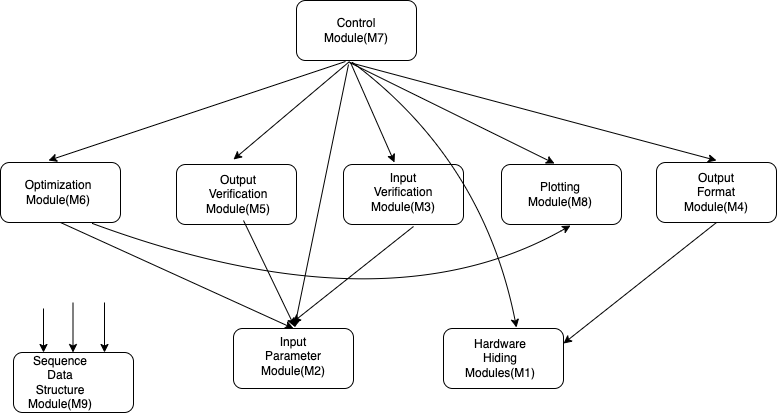

The diagram above was exported from draw.io. Its source (the exported page's mxGraphModel, read from the mxfile embedded in the PNG):
<mxGraphModel dx="1253" dy="737" grid="0" gridSize="10" guides="1" tooltips="1" connect="1" arrows="1" fold="1" page="1" pageScale="1" pageWidth="850" pageHeight="1100" math="0" shadow="0">
  <root>
    <mxCell id="0" />
    <mxCell id="1" parent="0" />
    <mxCell id="QZ9Y47XlNRRbAeznRNqZ-1" value="" style="rounded=1;whiteSpace=wrap;html=1;" vertex="1" parent="1">
      <mxGeometry x="333" y="132" width="120" height="60" as="geometry" />
    </mxCell>
    <mxCell id="QZ9Y47XlNRRbAeznRNqZ-2" value="" style="rounded=1;whiteSpace=wrap;html=1;" vertex="1" parent="1">
      <mxGeometry x="37" y="294" width="120" height="60" as="geometry" />
    </mxCell>
    <mxCell id="QZ9Y47XlNRRbAeznRNqZ-3" value="" style="rounded=1;whiteSpace=wrap;html=1;" vertex="1" parent="1">
      <mxGeometry x="213" y="296" width="120" height="60" as="geometry" />
    </mxCell>
    <mxCell id="QZ9Y47XlNRRbAeznRNqZ-4" value="" style="rounded=1;whiteSpace=wrap;html=1;" vertex="1" parent="1">
      <mxGeometry x="380" y="296" width="120" height="60" as="geometry" />
    </mxCell>
    <mxCell id="QZ9Y47XlNRRbAeznRNqZ-5" value="" style="rounded=1;whiteSpace=wrap;html=1;" vertex="1" parent="1">
      <mxGeometry x="693" y="294" width="120" height="60" as="geometry" />
    </mxCell>
    <mxCell id="QZ9Y47XlNRRbAeznRNqZ-6" value="" style="rounded=1;whiteSpace=wrap;html=1;" vertex="1" parent="1">
      <mxGeometry x="270" y="460" width="120" height="60" as="geometry" />
    </mxCell>
    <mxCell id="QZ9Y47XlNRRbAeznRNqZ-7" value="" style="rounded=1;whiteSpace=wrap;html=1;" vertex="1" parent="1">
      <mxGeometry x="480" y="460" width="120" height="60" as="geometry" />
    </mxCell>
    <mxCell id="QZ9Y47XlNRRbAeznRNqZ-8" value="" style="rounded=1;whiteSpace=wrap;html=1;" vertex="1" parent="1">
      <mxGeometry x="50" y="484" width="120" height="60" as="geometry" />
    </mxCell>
    <mxCell id="QZ9Y47XlNRRbAeznRNqZ-9" value="" style="endArrow=classic;html=1;rounded=0;entryX=0.25;entryY=0;entryDx=0;entryDy=0;" edge="1" parent="1" target="QZ9Y47XlNRRbAeznRNqZ-8">
      <mxGeometry width="50" height="50" relative="1" as="geometry">
        <mxPoint x="80" y="440" as="sourcePoint" />
        <mxPoint x="90" y="400" as="targetPoint" />
      </mxGeometry>
    </mxCell>
    <mxCell id="QZ9Y47XlNRRbAeznRNqZ-11" value="" style="endArrow=classic;html=1;rounded=0;entryX=0.25;entryY=0;entryDx=0;entryDy=0;" edge="1" parent="1">
      <mxGeometry width="50" height="50" relative="1" as="geometry">
        <mxPoint x="141" y="434" as="sourcePoint" />
        <mxPoint x="141" y="484" as="targetPoint" />
      </mxGeometry>
    </mxCell>
    <mxCell id="QZ9Y47XlNRRbAeznRNqZ-12" value="Sequence Data Structure Module(M9)" style="text;html=1;strokeColor=none;fillColor=none;align=center;verticalAlign=middle;whiteSpace=wrap;rounded=0;" vertex="1" parent="1">
      <mxGeometry x="67" y="499" width="60" height="30" as="geometry" />
    </mxCell>
    <mxCell id="QZ9Y47XlNRRbAeznRNqZ-13" value="Hardware Hiding Modules(M1)" style="text;html=1;strokeColor=none;fillColor=none;align=center;verticalAlign=middle;whiteSpace=wrap;rounded=0;" vertex="1" parent="1">
      <mxGeometry x="507" y="475" width="60" height="30" as="geometry" />
    </mxCell>
    <mxCell id="QZ9Y47XlNRRbAeznRNqZ-14" value="Input Parameter Module(M2)" style="text;html=1;strokeColor=none;fillColor=none;align=center;verticalAlign=middle;whiteSpace=wrap;rounded=0;" vertex="1" parent="1">
      <mxGeometry x="300" y="473" width="60" height="30" as="geometry" />
    </mxCell>
    <mxCell id="QZ9Y47XlNRRbAeznRNqZ-15" value="Input Verification Module(M3)" style="text;html=1;strokeColor=none;fillColor=none;align=center;verticalAlign=middle;whiteSpace=wrap;rounded=0;" vertex="1" parent="1">
      <mxGeometry x="410" y="309" width="60" height="30" as="geometry" />
    </mxCell>
    <mxCell id="QZ9Y47XlNRRbAeznRNqZ-16" value="Output Format Module(M4)" style="text;html=1;strokeColor=none;fillColor=none;align=center;verticalAlign=middle;whiteSpace=wrap;rounded=0;" vertex="1" parent="1">
      <mxGeometry x="723" y="309" width="60" height="30" as="geometry" />
    </mxCell>
    <mxCell id="QZ9Y47XlNRRbAeznRNqZ-17" value="Output Verification Module(M5)" style="text;html=1;strokeColor=none;fillColor=none;align=center;verticalAlign=middle;whiteSpace=wrap;rounded=0;" vertex="1" parent="1">
      <mxGeometry x="245" y="311" width="60" height="30" as="geometry" />
    </mxCell>
    <mxCell id="QZ9Y47XlNRRbAeznRNqZ-18" value="" style="endArrow=classic;html=1;rounded=0;entryX=0.25;entryY=0;entryDx=0;entryDy=0;" edge="1" parent="1">
      <mxGeometry width="50" height="50" relative="1" as="geometry">
        <mxPoint x="109.5" y="434" as="sourcePoint" />
        <mxPoint x="109.5" y="484" as="targetPoint" />
      </mxGeometry>
    </mxCell>
    <mxCell id="QZ9Y47XlNRRbAeznRNqZ-19" value="Optimization Module(M6)" style="text;html=1;strokeColor=none;fillColor=none;align=center;verticalAlign=middle;whiteSpace=wrap;rounded=0;" vertex="1" parent="1">
      <mxGeometry x="65" y="309" width="60" height="30" as="geometry" />
    </mxCell>
    <mxCell id="QZ9Y47XlNRRbAeznRNqZ-20" value="Control Module(M7)" style="text;html=1;strokeColor=none;fillColor=none;align=center;verticalAlign=middle;whiteSpace=wrap;rounded=0;" vertex="1" parent="1">
      <mxGeometry x="363" y="147" width="60" height="30" as="geometry" />
    </mxCell>
    <mxCell id="QZ9Y47XlNRRbAeznRNqZ-24" value="" style="rounded=1;whiteSpace=wrap;html=1;" vertex="1" parent="1">
      <mxGeometry x="538" y="296" width="120" height="60" as="geometry" />
    </mxCell>
    <mxCell id="QZ9Y47XlNRRbAeznRNqZ-25" value="Plotting Module(M8)" style="text;html=1;strokeColor=none;fillColor=none;align=center;verticalAlign=middle;whiteSpace=wrap;rounded=0;" vertex="1" parent="1">
      <mxGeometry x="567" y="311" width="60" height="30" as="geometry" />
    </mxCell>
    <mxCell id="QZ9Y47XlNRRbAeznRNqZ-27" value="" style="endArrow=classic;html=1;rounded=0;exitX=0.408;exitY=1.017;exitDx=0;exitDy=0;exitPerimeter=0;" edge="1" parent="1" source="QZ9Y47XlNRRbAeznRNqZ-1">
      <mxGeometry width="50" height="50" relative="1" as="geometry">
        <mxPoint x="429" y="373" as="sourcePoint" />
        <mxPoint x="85" y="292" as="targetPoint" />
      </mxGeometry>
    </mxCell>
    <mxCell id="QZ9Y47XlNRRbAeznRNqZ-28" value="" style="endArrow=classic;html=1;rounded=0;exitX=0.442;exitY=1.017;exitDx=0;exitDy=0;exitPerimeter=0;" edge="1" parent="1" source="QZ9Y47XlNRRbAeznRNqZ-1">
      <mxGeometry width="50" height="50" relative="1" as="geometry">
        <mxPoint x="391.96000000000004" y="203.01999999999998" as="sourcePoint" />
        <mxPoint x="270" y="291" as="targetPoint" />
      </mxGeometry>
    </mxCell>
    <mxCell id="QZ9Y47XlNRRbAeznRNqZ-29" value="" style="endArrow=classic;html=1;rounded=0;" edge="1" parent="1">
      <mxGeometry width="50" height="50" relative="1" as="geometry">
        <mxPoint x="387" y="194" as="sourcePoint" />
        <mxPoint x="431" y="294" as="targetPoint" />
      </mxGeometry>
    </mxCell>
    <mxCell id="QZ9Y47XlNRRbAeznRNqZ-30" value="" style="endArrow=classic;html=1;rounded=0;" edge="1" parent="1">
      <mxGeometry width="50" height="50" relative="1" as="geometry">
        <mxPoint x="386" y="194" as="sourcePoint" />
        <mxPoint x="591" y="295" as="targetPoint" />
      </mxGeometry>
    </mxCell>
    <mxCell id="QZ9Y47XlNRRbAeznRNqZ-31" value="" style="endArrow=classic;html=1;rounded=0;" edge="1" parent="1">
      <mxGeometry width="50" height="50" relative="1" as="geometry">
        <mxPoint x="386" y="194" as="sourcePoint" />
        <mxPoint x="753" y="292" as="targetPoint" />
      </mxGeometry>
    </mxCell>
    <mxCell id="QZ9Y47XlNRRbAeznRNqZ-32" value="" style="endArrow=classic;html=1;rounded=0;" edge="1" parent="1">
      <mxGeometry width="50" height="50" relative="1" as="geometry">
        <mxPoint x="385" y="196" as="sourcePoint" />
        <mxPoint x="331" y="459" as="targetPoint" />
      </mxGeometry>
    </mxCell>
    <mxCell id="QZ9Y47XlNRRbAeznRNqZ-36" value="" style="curved=1;endArrow=classic;html=1;rounded=0;" edge="1" parent="1">
      <mxGeometry width="50" height="50" relative="1" as="geometry">
        <mxPoint x="389" y="194" as="sourcePoint" />
        <mxPoint x="553" y="459" as="targetPoint" />
        <Array as="points">
          <mxPoint x="520" y="292" />
        </Array>
      </mxGeometry>
    </mxCell>
    <mxCell id="QZ9Y47XlNRRbAeznRNqZ-37" value="" style="endArrow=classic;html=1;rounded=0;exitX=0.5;exitY=1;exitDx=0;exitDy=0;entryX=1;entryY=0.25;entryDx=0;entryDy=0;" edge="1" parent="1" source="QZ9Y47XlNRRbAeznRNqZ-5" target="QZ9Y47XlNRRbAeznRNqZ-7">
      <mxGeometry width="50" height="50" relative="1" as="geometry">
        <mxPoint x="434" y="471" as="sourcePoint" />
        <mxPoint x="484" y="421" as="targetPoint" />
      </mxGeometry>
    </mxCell>
    <mxCell id="QZ9Y47XlNRRbAeznRNqZ-38" value="" style="endArrow=classic;html=1;rounded=0;exitX=0.5;exitY=1;exitDx=0;exitDy=0;" edge="1" parent="1">
      <mxGeometry width="50" height="50" relative="1" as="geometry">
        <mxPoint x="450" y="358" as="sourcePoint" />
        <mxPoint x="329" y="454" as="targetPoint" />
      </mxGeometry>
    </mxCell>
    <mxCell id="QZ9Y47XlNRRbAeznRNqZ-39" value="" style="endArrow=classic;html=1;rounded=0;exitX=0.5;exitY=1;exitDx=0;exitDy=0;" edge="1" parent="1">
      <mxGeometry width="50" height="50" relative="1" as="geometry">
        <mxPoint x="280" y="352" as="sourcePoint" />
        <mxPoint x="331" y="458" as="targetPoint" />
      </mxGeometry>
    </mxCell>
    <mxCell id="QZ9Y47XlNRRbAeznRNqZ-40" value="" style="endArrow=classic;html=1;rounded=0;exitX=0.5;exitY=1;exitDx=0;exitDy=0;entryX=0.5;entryY=0;entryDx=0;entryDy=0;" edge="1" parent="1" source="QZ9Y47XlNRRbAeznRNqZ-2" target="QZ9Y47XlNRRbAeznRNqZ-6">
      <mxGeometry width="50" height="50" relative="1" as="geometry">
        <mxPoint x="783" y="384" as="sourcePoint" />
        <mxPoint x="630" y="505" as="targetPoint" />
      </mxGeometry>
    </mxCell>
    <mxCell id="QZ9Y47XlNRRbAeznRNqZ-41" value="" style="curved=1;endArrow=classic;html=1;rounded=0;" edge="1" parent="1">
      <mxGeometry width="50" height="50" relative="1" as="geometry">
        <mxPoint x="129" y="355" as="sourcePoint" />
        <mxPoint x="607" y="357" as="targetPoint" />
        <Array as="points">
          <mxPoint x="422" y="463" />
        </Array>
      </mxGeometry>
    </mxCell>
  </root>
</mxGraphModel>